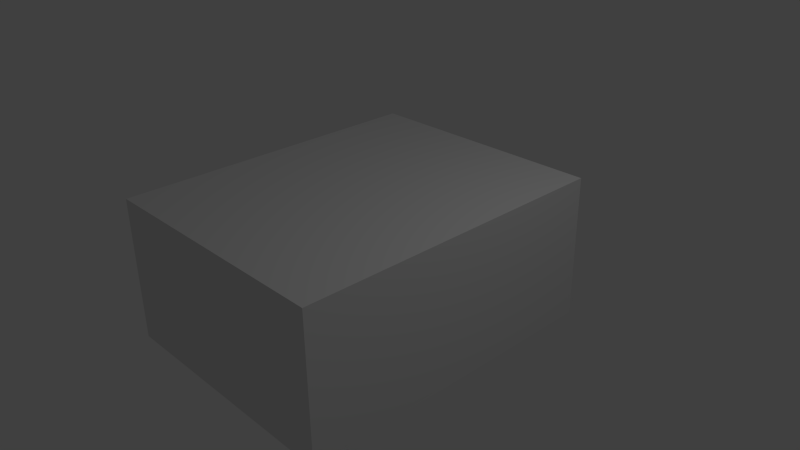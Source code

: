 # Source: helicopter.blend  (saved by Blender 2.66.1; exported with 4.5.12 LTS)
import bpy
from mathutils import Matrix  # noqa: F401  (used for matrix-valued properties, if any)

bpy.ops.wm.read_factory_settings(use_empty=True)
scene = bpy.context.scene
scene.name = 'Scene'

# ---- collections
col_collection_1 = bpy.data.collections.new('Collection 1'); scene.collection.children.link(col_collection_1)

# ---- materials (node trees are filled in below, after node groups)
mat_material_001 = bpy.data.materials.new('Material.001')
mat_material_001.alpha_threshold = 0.0
mat_material_001.use_transparent_shadow = False
mat_material_001.roughness = 0.5
mat_material_001.line_color = (0.0, 0.0, 0.0, 1.0)

# ---- material node trees

# ---- world
world_world = bpy.data.worlds.new('World'); scene.world = world_world
world_world.color = (0.05088, 0.05088, 0.05088)
world_world.use_sun_shadow = False
world_world.sun_shadow_jitter_overblur = 0.0
world_world.cycles.sampling_method = 'MANUAL'
world_world.cycles.sample_map_resolution = 256

# ---- cameras
cam_camera = bpy.data.cameras.new('Camera')
cam_camera.clip_end = 100.0
cam_camera.lens = 35.0
cam_camera.sensor_width = 32.0
cam_camera.sensor_height = 18.0
cam_camera.ortho_scale = 7.314
cam_camera.dof.focus_distance = 0.0
cam_camera.dof.aperture_fstop = 128.0

# ---- lights
light_lamp = bpy.data.lights.new('Lamp', 'POINT')
light_lamp.transmission_factor = 0.0
light_lamp.cutoff_distance = 30.0
light_lamp.energy = 100.0
light_lamp.shadow_buffer_clip_start = 1.001
light_lamp.shadow_soft_size = 1.0
light_lamp.shadow_maximum_resolution = 0.006
light_lamp.use_absolute_resolution = True
light_lamp.cycles.use_multiple_importance_sampling = False

# ---- meshes
me_cube_001 = bpy.data.meshes.new('Cube.001')
me_cube_001.from_pydata([(-1.0, -1.0, -1.0), (-1.0, 1.0, -1.0), (1.0, 1.0, -1.0), (1.0, -1.0, -1.0), (-1.0, -1.0, 1.0), (-1.0, 1.0, 1.0), (1.0, 1.0, 1.0), (1.0, -1.0, 1.0)], [], [(4, 5, 1, 0), (5, 6, 2, 1), (6, 7, 3, 2), (7, 4, 0, 3), (0, 1, 2, 3), (7, 6, 5, 4)])
_uv = me_cube_001.uv_layers.new(name='UVMap')
_uv.uv.foreach_set('vector', [0.6667, 0.3323, 0.3344, 0.3333, 0.3333, 0.001019, 0.6656, 0.0, 0.001019, 0.3333, 0.0, 0.00102, 0.3323, 0.0, 0.3333, 0.3323, 0.6667, 0.999, 0.3344, 1.0, 0.3333, 0.6677, 0.6656, 0.6667, 0.3333, 0.3344, 0.6656, 0.3333, 0.6667, 0.6656, 0.3344, 0.6667, 0.3333, 0.6656, 0.00102, 0.6667, 3.962e-08, 0.3344, 0.3323, 0.3333, 0.6667, 0.6677, 0.999, 0.6667, 1.0, 0.999, 0.6677, 1.0])
me_cube_001.materials.append(mat_material_001)
me_cube_001.use_remesh_preserve_volume = False
me_cube_001.use_remesh_preserve_attributes = False
me_cube_001.use_mirror_vertex_groups = False
me_cube_001.update()

# ---- objects
ob_cube = bpy.data.objects.new('Cube', me_cube_001)
ob_lamp = bpy.data.objects.new('Lamp', light_lamp)
ob_camera = bpy.data.objects.new('Camera', cam_camera)

# ---- transforms, parenting, visibility, modifiers, constraints
ob_cube.location = (-0.1678, -0.08569, -0.1013)
ob_cube.scale = (1.759, 2.227, 1.0)
ob_cube.lineart.crease_threshold = 0.0
ob_lamp.location = (4.076, 1.005, 5.904)
ob_lamp.rotation_euler = (0.6503, 0.05522, 1.866)
ob_lamp.lock_rotations_4d = False
ob_lamp.empty_display_type = 'ARROWS'
ob_lamp.color = (0.0, 0.0, 0.0, 0.0)
ob_lamp.hide_viewport = True
ob_lamp.lineart.crease_threshold = 0.0
ob_camera.location = (7.481, -6.508, 5.344)
ob_camera.rotation_euler = (1.109, 0.01082, 0.8149)
ob_camera.lock_rotations_4d = False
ob_camera.empty_display_type = 'ARROWS'
ob_camera.color = (0.0, 0.0, 0.0, 0.0)
ob_camera.hide_viewport = True
ob_camera.display_type = 'WIRE'
ob_camera.lineart.crease_threshold = 0.0

# ---- collection membership
col_collection_1.objects.link(ob_cube)
col_collection_1.objects.link(ob_lamp)
col_collection_1.objects.link(ob_camera)

# ---- scene / render settings (as saved in the file)
scene.camera = ob_camera
scene.frame_start = 1; scene.frame_end = 250; scene.frame_set(1)
scene.render.engine = 'BLENDER_EEVEE_NEXT'
scene.render.image_settings.color_mode = 'RGB'
scene.render.image_settings.compression = 90
scene.render.resolution_percentage = 50
scene.render.dither_intensity = 0.0
scene.render.bake_margin = 2
scene.render.bake_bias = 0.0
scene.cycles.use_denoising = False
scene.cycles.samples = 10
scene.cycles.sampling_pattern = 'TABULATED_SOBOL'
scene.cycles.light_sampling_threshold = 0.0
scene.cycles.use_adaptive_sampling = False
scene.cycles.use_light_tree = False
scene.cycles.blur_glossy = 0.0
scene.cycles.volume_bounces = 1
scene.cycles.pixel_filter_type = 'GAUSSIAN'
scene.cycles.sample_clamp_indirect = 0.0
scene.view_settings.view_transform = 'Standard'
bpy.context.view_layer.update()
